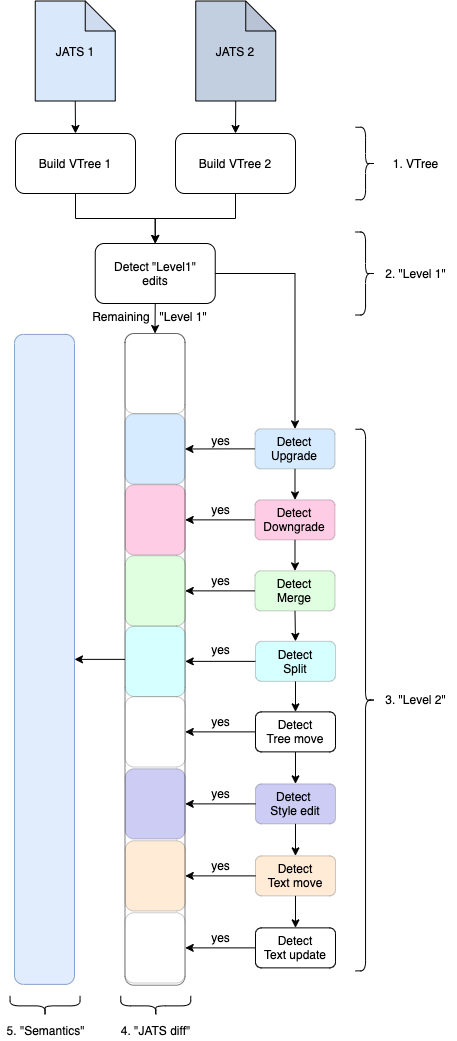

The diagram above was exported from draw.io. Its source (the exported page's mxGraphModel, read from the mxfile embedded in the PNG):
<mxGraphModel dx="1106" dy="3133" grid="1" gridSize="10" guides="1" tooltips="1" connect="1" arrows="1" fold="1" page="1" pageScale="1" pageWidth="3300" pageHeight="2339" math="0" shadow="0">
  <root>
    <mxCell id="0" />
    <mxCell id="1" parent="0" />
    <mxCell id="OmvH1lKaft9C_A4G5jsR-1" style="edgeStyle=orthogonalEdgeStyle;rounded=0;orthogonalLoop=1;jettySize=auto;html=1;exitX=0.5;exitY=1;exitDx=0;exitDy=0;entryX=0.5;entryY=0;entryDx=0;entryDy=0;" parent="1" source="6HnoFZBbPbKmfK4xUBCM-1" target="6HnoFZBbPbKmfK4xUBCM-2" edge="1">
      <mxGeometry relative="1" as="geometry">
        <mxPoint x="950" y="223" as="targetPoint" />
      </mxGeometry>
    </mxCell>
    <mxCell id="6HnoFZBbPbKmfK4xUBCM-1" value="Build VTree 1" style="rounded=1;whiteSpace=wrap;html=1;fillColor=none;" parent="1" vertex="1">
      <mxGeometry x="630" y="110" width="120" height="60" as="geometry" />
    </mxCell>
    <mxCell id="PYeSGDjQVn0Qv1CVeILf-17" style="edgeStyle=orthogonalEdgeStyle;rounded=0;orthogonalLoop=1;jettySize=auto;html=1;exitX=1;exitY=0.5;exitDx=0;exitDy=0;entryX=0.5;entryY=0;entryDx=0;entryDy=0;" parent="1" source="6HnoFZBbPbKmfK4xUBCM-2" target="w9HWBsW0X3btWZetrRtz-7" edge="1">
      <mxGeometry relative="1" as="geometry" />
    </mxCell>
    <mxCell id="PYeSGDjQVn0Qv1CVeILf-20" style="edgeStyle=orthogonalEdgeStyle;rounded=0;orthogonalLoop=1;jettySize=auto;html=1;exitX=0.5;exitY=1;exitDx=0;exitDy=0;entryX=0;entryY=0.5;entryDx=0;entryDy=0;" parent="1" source="6HnoFZBbPbKmfK4xUBCM-2" target="PYeSGDjQVn0Qv1CVeILf-18" edge="1">
      <mxGeometry relative="1" as="geometry" />
    </mxCell>
    <mxCell id="6HnoFZBbPbKmfK4xUBCM-2" value="Detect &quot;Level1&quot;&lt;br&gt;edits" style="rounded=1;whiteSpace=wrap;html=1;fillColor=none;" parent="1" vertex="1">
      <mxGeometry x="709.74" y="220" width="120" height="60" as="geometry" />
    </mxCell>
    <mxCell id="w9HWBsW0X3btWZetrRtz-78" style="edgeStyle=orthogonalEdgeStyle;rounded=0;orthogonalLoop=1;jettySize=auto;html=1;exitX=0.5;exitY=1;exitDx=0;exitDy=0;exitPerimeter=0;entryX=0.5;entryY=0;entryDx=0;entryDy=0;" parent="1" source="OmvH1lKaft9C_A4G5jsR-3" target="6HnoFZBbPbKmfK4xUBCM-1" edge="1">
      <mxGeometry relative="1" as="geometry" />
    </mxCell>
    <mxCell id="OmvH1lKaft9C_A4G5jsR-3" value="JATS 1" style="shape=note;whiteSpace=wrap;html=1;backgroundOutline=1;darkOpacity=0.05;fillColor=#DAE8FC;" parent="1" vertex="1">
      <mxGeometry x="649.75" y="-22.5" width="80" height="100" as="geometry" />
    </mxCell>
    <mxCell id="w9HWBsW0X3btWZetrRtz-79" style="edgeStyle=orthogonalEdgeStyle;rounded=0;orthogonalLoop=1;jettySize=auto;html=1;exitX=0.5;exitY=1;exitDx=0;exitDy=0;exitPerimeter=0;entryX=0.5;entryY=0;entryDx=0;entryDy=0;" parent="1" source="OmvH1lKaft9C_A4G5jsR-4" target="OmvH1lKaft9C_A4G5jsR-5" edge="1">
      <mxGeometry relative="1" as="geometry" />
    </mxCell>
    <mxCell id="OmvH1lKaft9C_A4G5jsR-4" value="JATS 2" style="shape=note;whiteSpace=wrap;html=1;backgroundOutline=1;darkOpacity=0.05;fillColor=#C2CFE0;" parent="1" vertex="1">
      <mxGeometry x="810.25" y="-22.5" width="80" height="100" as="geometry" />
    </mxCell>
    <mxCell id="OmvH1lKaft9C_A4G5jsR-8" style="edgeStyle=orthogonalEdgeStyle;rounded=0;orthogonalLoop=1;jettySize=auto;html=1;exitX=0.5;exitY=1;exitDx=0;exitDy=0;entryX=0.5;entryY=0;entryDx=0;entryDy=0;" parent="1" source="OmvH1lKaft9C_A4G5jsR-5" target="6HnoFZBbPbKmfK4xUBCM-2" edge="1">
      <mxGeometry relative="1" as="geometry">
        <mxPoint x="950" y="223" as="targetPoint" />
      </mxGeometry>
    </mxCell>
    <mxCell id="OmvH1lKaft9C_A4G5jsR-5" value="Build VTree 2" style="rounded=1;whiteSpace=wrap;html=1;fillColor=none;" parent="1" vertex="1">
      <mxGeometry x="790" y="110" width="120" height="60" as="geometry" />
    </mxCell>
    <mxCell id="w9HWBsW0X3btWZetrRtz-81" style="edgeStyle=orthogonalEdgeStyle;rounded=0;orthogonalLoop=1;jettySize=auto;html=1;exitX=0.5;exitY=1;exitDx=0;exitDy=0;entryX=0.5;entryY=0;entryDx=0;entryDy=0;" parent="1" source="QGYhO5VbCsVp9dACa2sb-5" target="FVsDHqkCkpYcwp4XcC-X-1" edge="1">
      <mxGeometry relative="1" as="geometry" />
    </mxCell>
    <mxCell id="QGYhO5VbCsVp9dACa2sb-5" value="" style="rounded=1;whiteSpace=wrap;html=1;opacity=50;fillColor=none;rotation=90;" parent="1" vertex="1">
      <mxGeometry x="443.66" y="605.87" width="651.68" height="60" as="geometry" />
    </mxCell>
    <mxCell id="QGYhO5VbCsVp9dACa2sb-42" value="" style="shape=curlyBracket;whiteSpace=wrap;html=1;rounded=1;size=0.5;rotation=-180;" parent="1" vertex="1">
      <mxGeometry x="970.0500000000001" y="103.75" width="20" height="72.5" as="geometry" />
    </mxCell>
    <mxCell id="QGYhO5VbCsVp9dACa2sb-43" value="1. VTree" style="text;html=1;align=center;verticalAlign=middle;resizable=0;points=[];autosize=1;" parent="1" vertex="1">
      <mxGeometry x="1000.0500000000001" y="130" width="60" height="20" as="geometry" />
    </mxCell>
    <mxCell id="QGYhO5VbCsVp9dACa2sb-44" value="" style="shape=curlyBracket;whiteSpace=wrap;html=1;rounded=1;size=0.5;rotation=-180;" parent="1" vertex="1">
      <mxGeometry x="970.0500000000001" y="208.5" width="20" height="83" as="geometry" />
    </mxCell>
    <mxCell id="QGYhO5VbCsVp9dACa2sb-45" value="2. &quot;Level 1&quot;" style="text;html=1;align=center;verticalAlign=middle;resizable=0;points=[];autosize=1;" parent="1" vertex="1">
      <mxGeometry x="990.0500000000001" y="240" width="80" height="20" as="geometry" />
    </mxCell>
    <mxCell id="QGYhO5VbCsVp9dACa2sb-46" value="" style="shape=curlyBracket;whiteSpace=wrap;html=1;rounded=1;size=0.5;rotation=-180;" parent="1" vertex="1">
      <mxGeometry x="970.05" y="405.74" width="20" height="541.63" as="geometry" />
    </mxCell>
    <mxCell id="QGYhO5VbCsVp9dACa2sb-47" value="3. &quot;Level 2&quot;" style="text;html=1;align=center;verticalAlign=middle;resizable=0;points=[];autosize=1;" parent="1" vertex="1">
      <mxGeometry x="990.0500000000001" y="665.87" width="80" height="20" as="geometry" />
    </mxCell>
    <mxCell id="FVsDHqkCkpYcwp4XcC-X-1" value="" style="rounded=1;whiteSpace=wrap;html=1;opacity=80;fillColor=#dae8fc;strokeColor=#6c8ebf;rotation=90;" parent="1" vertex="1">
      <mxGeometry x="334" y="605.87" width="650" height="60" as="geometry" />
    </mxCell>
    <mxCell id="w9HWBsW0X3btWZetrRtz-29" style="edgeStyle=orthogonalEdgeStyle;rounded=0;orthogonalLoop=1;jettySize=auto;html=1;exitX=0.5;exitY=1;exitDx=0;exitDy=0;entryX=0.5;entryY=0;entryDx=0;entryDy=0;" parent="1" source="w9HWBsW0X3btWZetrRtz-7" target="w9HWBsW0X3btWZetrRtz-9" edge="1">
      <mxGeometry relative="1" as="geometry" />
    </mxCell>
    <mxCell id="w9HWBsW0X3btWZetrRtz-68" style="edgeStyle=orthogonalEdgeStyle;rounded=0;orthogonalLoop=1;jettySize=auto;html=1;exitX=0;exitY=0.5;exitDx=0;exitDy=0;entryX=0.5;entryY=0;entryDx=0;entryDy=0;" parent="1" source="w9HWBsW0X3btWZetrRtz-7" target="w9HWBsW0X3btWZetrRtz-52" edge="1">
      <mxGeometry relative="1" as="geometry" />
    </mxCell>
    <mxCell id="w9HWBsW0X3btWZetrRtz-7" value="Detect&lt;br&gt;Upgrade" style="rounded=1;whiteSpace=wrap;html=1;fillColor=#3399FF;opacity=20;" parent="1" vertex="1">
      <mxGeometry x="869.49" y="405.37" width="80" height="40" as="geometry" />
    </mxCell>
    <mxCell id="w9HWBsW0X3btWZetrRtz-34" style="edgeStyle=orthogonalEdgeStyle;rounded=0;orthogonalLoop=1;jettySize=auto;html=1;exitX=0.5;exitY=1;exitDx=0;exitDy=0;entryX=0.5;entryY=0;entryDx=0;entryDy=0;" parent="1" source="w9HWBsW0X3btWZetrRtz-9" target="w9HWBsW0X3btWZetrRtz-11" edge="1">
      <mxGeometry relative="1" as="geometry" />
    </mxCell>
    <mxCell id="w9HWBsW0X3btWZetrRtz-67" style="edgeStyle=orthogonalEdgeStyle;rounded=0;orthogonalLoop=1;jettySize=auto;html=1;exitX=0;exitY=0.5;exitDx=0;exitDy=0;entryX=0.5;entryY=0;entryDx=0;entryDy=0;" parent="1" source="w9HWBsW0X3btWZetrRtz-9" target="w9HWBsW0X3btWZetrRtz-53" edge="1">
      <mxGeometry relative="1" as="geometry" />
    </mxCell>
    <mxCell id="w9HWBsW0X3btWZetrRtz-9" value="Detect&lt;br&gt;Downgrade" style="rounded=1;whiteSpace=wrap;html=1;fillColor=#FF0080;opacity=20;" parent="1" vertex="1">
      <mxGeometry x="869.49" y="476.37" width="80" height="40" as="geometry" />
    </mxCell>
    <mxCell id="w9HWBsW0X3btWZetrRtz-32" style="edgeStyle=orthogonalEdgeStyle;rounded=0;orthogonalLoop=1;jettySize=auto;html=1;exitX=0.5;exitY=1;exitDx=0;exitDy=0;entryX=0.5;entryY=0;entryDx=0;entryDy=0;" parent="1" source="w9HWBsW0X3btWZetrRtz-11" target="w9HWBsW0X3btWZetrRtz-13" edge="1">
      <mxGeometry relative="1" as="geometry" />
    </mxCell>
    <mxCell id="w9HWBsW0X3btWZetrRtz-66" style="edgeStyle=orthogonalEdgeStyle;rounded=0;orthogonalLoop=1;jettySize=auto;html=1;exitX=0;exitY=0.5;exitDx=0;exitDy=0;" parent="1" source="w9HWBsW0X3btWZetrRtz-11" target="w9HWBsW0X3btWZetrRtz-54" edge="1">
      <mxGeometry relative="1" as="geometry" />
    </mxCell>
    <mxCell id="w9HWBsW0X3btWZetrRtz-11" value="Detect&lt;br&gt;Merge" style="rounded=1;whiteSpace=wrap;html=1;fillColor=#66FF66;opacity=20;" parent="1" vertex="1">
      <mxGeometry x="869.49" y="547.37" width="80" height="40" as="geometry" />
    </mxCell>
    <mxCell id="w9HWBsW0X3btWZetrRtz-33" style="edgeStyle=orthogonalEdgeStyle;rounded=0;orthogonalLoop=1;jettySize=auto;html=1;exitX=0.5;exitY=1;exitDx=0;exitDy=0;entryX=0.5;entryY=0;entryDx=0;entryDy=0;" parent="1" source="w9HWBsW0X3btWZetrRtz-13" target="w9HWBsW0X3btWZetrRtz-15" edge="1">
      <mxGeometry relative="1" as="geometry" />
    </mxCell>
    <mxCell id="PYeSGDjQVn0Qv1CVeILf-19" style="edgeStyle=orthogonalEdgeStyle;rounded=0;orthogonalLoop=1;jettySize=auto;html=1;exitX=0;exitY=0.5;exitDx=0;exitDy=0;entryX=0.5;entryY=0;entryDx=0;entryDy=0;" parent="1" source="w9HWBsW0X3btWZetrRtz-13" target="w9HWBsW0X3btWZetrRtz-55" edge="1">
      <mxGeometry relative="1" as="geometry" />
    </mxCell>
    <mxCell id="w9HWBsW0X3btWZetrRtz-13" value="Detect&lt;br&gt;Split" style="rounded=1;whiteSpace=wrap;html=1;opacity=20;fillColor=#33FFFF;" parent="1" vertex="1">
      <mxGeometry x="869.99" y="617.87" width="80" height="40" as="geometry" />
    </mxCell>
    <mxCell id="w9HWBsW0X3btWZetrRtz-35" style="edgeStyle=orthogonalEdgeStyle;rounded=0;orthogonalLoop=1;jettySize=auto;html=1;exitX=0.5;exitY=1;exitDx=0;exitDy=0;entryX=0.5;entryY=0;entryDx=0;entryDy=0;" parent="1" source="w9HWBsW0X3btWZetrRtz-15" target="w9HWBsW0X3btWZetrRtz-17" edge="1">
      <mxGeometry relative="1" as="geometry" />
    </mxCell>
    <mxCell id="w9HWBsW0X3btWZetrRtz-69" style="edgeStyle=orthogonalEdgeStyle;rounded=0;orthogonalLoop=1;jettySize=auto;html=1;exitX=0;exitY=0.5;exitDx=0;exitDy=0;entryX=0.5;entryY=0;entryDx=0;entryDy=0;" parent="1" source="w9HWBsW0X3btWZetrRtz-15" target="w9HWBsW0X3btWZetrRtz-56" edge="1">
      <mxGeometry relative="1" as="geometry" />
    </mxCell>
    <mxCell id="w9HWBsW0X3btWZetrRtz-15" value="Detect&lt;br&gt;Tree move" style="rounded=1;whiteSpace=wrap;html=1;" parent="1" vertex="1">
      <mxGeometry x="869.99" y="688.37" width="80" height="40" as="geometry" />
    </mxCell>
    <mxCell id="w9HWBsW0X3btWZetrRtz-50" style="edgeStyle=orthogonalEdgeStyle;rounded=0;orthogonalLoop=1;jettySize=auto;html=1;exitX=0.5;exitY=1;exitDx=0;exitDy=0;entryX=0.5;entryY=0;entryDx=0;entryDy=0;" parent="1" source="w9HWBsW0X3btWZetrRtz-17" target="w9HWBsW0X3btWZetrRtz-19" edge="1">
      <mxGeometry relative="1" as="geometry" />
    </mxCell>
    <mxCell id="w9HWBsW0X3btWZetrRtz-70" style="edgeStyle=orthogonalEdgeStyle;rounded=0;orthogonalLoop=1;jettySize=auto;html=1;exitX=0;exitY=0.5;exitDx=0;exitDy=0;" parent="1" source="w9HWBsW0X3btWZetrRtz-17" target="w9HWBsW0X3btWZetrRtz-57" edge="1">
      <mxGeometry relative="1" as="geometry" />
    </mxCell>
    <mxCell id="w9HWBsW0X3btWZetrRtz-17" value="Detect &lt;br&gt;Style edit" style="rounded=1;whiteSpace=wrap;html=1;fillColor=#0000CC;opacity=20;" parent="1" vertex="1">
      <mxGeometry x="869.99" y="760.37" width="80" height="40" as="geometry" />
    </mxCell>
    <mxCell id="w9HWBsW0X3btWZetrRtz-37" style="edgeStyle=orthogonalEdgeStyle;rounded=0;orthogonalLoop=1;jettySize=auto;html=1;exitX=0.5;exitY=1;exitDx=0;exitDy=0;entryX=0.5;entryY=0;entryDx=0;entryDy=0;" parent="1" source="w9HWBsW0X3btWZetrRtz-19" target="w9HWBsW0X3btWZetrRtz-20" edge="1">
      <mxGeometry relative="1" as="geometry" />
    </mxCell>
    <mxCell id="w9HWBsW0X3btWZetrRtz-71" style="edgeStyle=orthogonalEdgeStyle;rounded=0;orthogonalLoop=1;jettySize=auto;html=1;exitX=0;exitY=0.5;exitDx=0;exitDy=0;entryX=0.5;entryY=0;entryDx=0;entryDy=0;" parent="1" source="w9HWBsW0X3btWZetrRtz-19" target="w9HWBsW0X3btWZetrRtz-58" edge="1">
      <mxGeometry relative="1" as="geometry" />
    </mxCell>
    <mxCell id="w9HWBsW0X3btWZetrRtz-19" value="Detect&lt;br&gt;Text move" style="rounded=1;whiteSpace=wrap;html=1;fillColor=#FF9933;opacity=20;" parent="1" vertex="1">
      <mxGeometry x="869.99" y="832.37" width="80" height="40" as="geometry" />
    </mxCell>
    <mxCell id="w9HWBsW0X3btWZetrRtz-72" style="edgeStyle=orthogonalEdgeStyle;rounded=0;orthogonalLoop=1;jettySize=auto;html=1;exitX=0;exitY=0.5;exitDx=0;exitDy=0;entryX=0.5;entryY=0;entryDx=0;entryDy=0;" parent="1" source="w9HWBsW0X3btWZetrRtz-20" edge="1">
      <mxGeometry relative="1" as="geometry">
        <mxPoint x="799.7450000000001" y="924.37" as="targetPoint" />
      </mxGeometry>
    </mxCell>
    <mxCell id="w9HWBsW0X3btWZetrRtz-20" value="Detect&lt;br&gt;Text update" style="rounded=1;whiteSpace=wrap;html=1;" parent="1" vertex="1">
      <mxGeometry x="869.99" y="904.37" width="80" height="40" as="geometry" />
    </mxCell>
    <mxCell id="w9HWBsW0X3btWZetrRtz-42" value="" style="shape=curlyBracket;whiteSpace=wrap;html=1;rounded=1;size=0.5;rotation=-90;" parent="1" vertex="1">
      <mxGeometry x="760.25" y="947.37" width="20" height="70" as="geometry" />
    </mxCell>
    <mxCell id="w9HWBsW0X3btWZetrRtz-43" value="4. &quot;JATS diff&quot;" style="text;html=1;align=center;verticalAlign=middle;resizable=0;points=[];autosize=1;" parent="1" vertex="1">
      <mxGeometry x="730.25" y="997.3699999999999" width="80" height="20" as="geometry" />
    </mxCell>
    <mxCell id="w9HWBsW0X3btWZetrRtz-52" value="" style="rounded=1;whiteSpace=wrap;html=1;fillColor=#3399FF;opacity=20;rotation=90;" parent="1" vertex="1">
      <mxGeometry x="734.37" y="395.5" width="70.25" height="60" as="geometry" />
    </mxCell>
    <mxCell id="w9HWBsW0X3btWZetrRtz-53" value="" style="rounded=1;whiteSpace=wrap;html=1;opacity=20;rotation=90;fillColor=#FF0080;" parent="1" vertex="1">
      <mxGeometry x="734.61" y="466.37" width="70.25" height="60" as="geometry" />
    </mxCell>
    <mxCell id="w9HWBsW0X3btWZetrRtz-54" value="" style="rounded=1;whiteSpace=wrap;html=1;opacity=20;rotation=90;fillColor=#66FF66;" parent="1" vertex="1">
      <mxGeometry x="734.62" y="537.37" width="70.25" height="60" as="geometry" />
    </mxCell>
    <mxCell id="w9HWBsW0X3btWZetrRtz-55" value="" style="rounded=1;whiteSpace=wrap;html=1;opacity=20;rotation=90;fillColor=#33FFFF;" parent="1" vertex="1">
      <mxGeometry x="734.62" y="607.87" width="70.25" height="60" as="geometry" />
    </mxCell>
    <mxCell id="w9HWBsW0X3btWZetrRtz-56" value="" style="rounded=1;whiteSpace=wrap;html=1;opacity=20;rotation=90;fillColor=#FFFFFF;" parent="1" vertex="1">
      <mxGeometry x="734.62" y="678.37" width="70.25" height="60" as="geometry" />
    </mxCell>
    <mxCell id="w9HWBsW0X3btWZetrRtz-57" value="" style="rounded=1;whiteSpace=wrap;html=1;opacity=20;rotation=90;fillColor=#0000CC;" parent="1" vertex="1">
      <mxGeometry x="734.62" y="750.37" width="70.25" height="60" as="geometry" />
    </mxCell>
    <mxCell id="w9HWBsW0X3btWZetrRtz-58" value="" style="rounded=1;whiteSpace=wrap;html=1;opacity=20;rotation=90;fillColor=#FF9933;" parent="1" vertex="1">
      <mxGeometry x="734.62" y="822.37" width="70.25" height="60" as="geometry" />
    </mxCell>
    <mxCell id="w9HWBsW0X3btWZetrRtz-73" value="" style="rounded=1;whiteSpace=wrap;html=1;opacity=20;rotation=90;fillColor=#FFFFFF;" parent="1" vertex="1">
      <mxGeometry x="734.37" y="894.37" width="70.25" height="60" as="geometry" />
    </mxCell>
    <mxCell id="w9HWBsW0X3btWZetrRtz-76" value="" style="shape=curlyBracket;whiteSpace=wrap;html=1;rounded=1;size=0.5;rotation=-90;" parent="1" vertex="1">
      <mxGeometry x="649.55" y="947.37" width="20" height="70" as="geometry" />
    </mxCell>
    <mxCell id="w9HWBsW0X3btWZetrRtz-77" value="5. &quot;Semantics&quot;" style="text;html=1;align=center;verticalAlign=middle;resizable=0;points=[];autosize=1;" parent="1" vertex="1">
      <mxGeometry x="614.55" y="997.3699999999999" width="90" height="20" as="geometry" />
    </mxCell>
    <mxCell id="PYeSGDjQVn0Qv1CVeILf-6" value="yes" style="text;html=1;align=center;verticalAlign=middle;resizable=0;points=[];autosize=1;" parent="1" vertex="1">
      <mxGeometry x="820.29" y="407.37" width="30" height="20" as="geometry" />
    </mxCell>
    <mxCell id="PYeSGDjQVn0Qv1CVeILf-7" value="yes" style="text;html=1;align=center;verticalAlign=middle;resizable=0;points=[];autosize=1;" parent="1" vertex="1">
      <mxGeometry x="820.29" y="476.37" width="30" height="20" as="geometry" />
    </mxCell>
    <mxCell id="PYeSGDjQVn0Qv1CVeILf-8" value="yes" style="text;html=1;align=center;verticalAlign=middle;resizable=0;points=[];autosize=1;" parent="1" vertex="1">
      <mxGeometry x="820.29" y="547.37" width="30" height="20" as="geometry" />
    </mxCell>
    <mxCell id="PYeSGDjQVn0Qv1CVeILf-9" value="yes" style="text;html=1;align=center;verticalAlign=middle;resizable=0;points=[];autosize=1;" parent="1" vertex="1">
      <mxGeometry x="820.29" y="688.37" width="30" height="20" as="geometry" />
    </mxCell>
    <mxCell id="PYeSGDjQVn0Qv1CVeILf-12" value="yes" style="text;html=1;align=center;verticalAlign=middle;resizable=0;points=[];autosize=1;" parent="1" vertex="1">
      <mxGeometry x="820.29" y="760.37" width="30" height="20" as="geometry" />
    </mxCell>
    <mxCell id="PYeSGDjQVn0Qv1CVeILf-13" value="yes" style="text;html=1;align=center;verticalAlign=middle;resizable=0;points=[];autosize=1;" parent="1" vertex="1">
      <mxGeometry x="820.29" y="832.37" width="30" height="20" as="geometry" />
    </mxCell>
    <mxCell id="PYeSGDjQVn0Qv1CVeILf-14" value="yes" style="text;html=1;align=center;verticalAlign=middle;resizable=0;points=[];autosize=1;" parent="1" vertex="1">
      <mxGeometry x="820.29" y="904.37" width="30" height="20" as="geometry" />
    </mxCell>
    <mxCell id="PYeSGDjQVn0Qv1CVeILf-16" value="yes" style="text;html=1;align=center;verticalAlign=middle;resizable=0;points=[];autosize=1;" parent="1" vertex="1">
      <mxGeometry x="820.29" y="615.87" width="30" height="20" as="geometry" />
    </mxCell>
    <mxCell id="PYeSGDjQVn0Qv1CVeILf-18" value="" style="rounded=1;whiteSpace=wrap;html=1;opacity=20;rotation=90;fillColor=none;" parent="1" vertex="1">
      <mxGeometry x="729.5" y="320" width="80" height="60" as="geometry" />
    </mxCell>
    <mxCell id="PYeSGDjQVn0Qv1CVeILf-21" value="Remaining&amp;nbsp; &amp;nbsp;&quot;Level 1&quot;" style="text;html=1;align=center;verticalAlign=middle;resizable=0;points=[];autosize=1;" parent="1" vertex="1">
      <mxGeometry x="699" y="283" width="130" height="20" as="geometry" />
    </mxCell>
  </root>
</mxGraphModel>